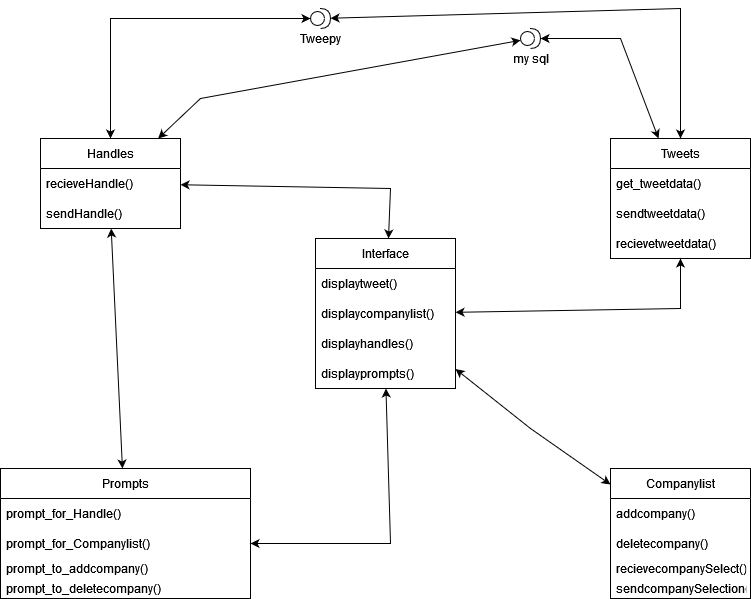

The diagram above was exported from draw.io. Its source (the exported page's mxGraphModel, read from the mxfile embedded in the PNG):
<mxGraphModel dx="1422" dy="752" grid="1" gridSize="10" guides="1" tooltips="1" connect="1" arrows="1" fold="1" page="1" pageScale="1" pageWidth="850" pageHeight="1100" background="#FFFFFF" math="0" shadow="0">
  <root>
    <mxCell id="0" />
    <mxCell id="1" parent="0" />
    <mxCell id="FEa0ERTVzPibSUoF2DyN-6" value="Handles" style="swimlane;fontStyle=0;childLayout=stackLayout;horizontal=1;startSize=30;horizontalStack=0;resizeParent=1;resizeParentMax=0;resizeLast=0;collapsible=1;marginBottom=0;" parent="1" vertex="1">
      <mxGeometry x="80" y="150" width="140" height="90" as="geometry" />
    </mxCell>
    <mxCell id="FEa0ERTVzPibSUoF2DyN-7" value="recieveHandle()" style="text;strokeColor=none;fillColor=none;align=left;verticalAlign=middle;spacingLeft=4;spacingRight=4;overflow=hidden;points=[[0,0.5],[1,0.5]];portConstraint=eastwest;rotatable=0;" parent="FEa0ERTVzPibSUoF2DyN-6" vertex="1">
      <mxGeometry y="30" width="140" height="30" as="geometry" />
    </mxCell>
    <mxCell id="FEa0ERTVzPibSUoF2DyN-8" value="sendHandle()" style="text;strokeColor=none;fillColor=none;align=left;verticalAlign=middle;spacingLeft=4;spacingRight=4;overflow=hidden;points=[[0,0.5],[1,0.5]];portConstraint=eastwest;rotatable=0;" parent="FEa0ERTVzPibSUoF2DyN-6" vertex="1">
      <mxGeometry y="60" width="140" height="30" as="geometry" />
    </mxCell>
    <mxCell id="FEa0ERTVzPibSUoF2DyN-10" value="Tweets" style="swimlane;fontStyle=0;childLayout=stackLayout;horizontal=1;startSize=30;horizontalStack=0;resizeParent=1;resizeParentMax=0;resizeLast=0;collapsible=1;marginBottom=0;" parent="1" vertex="1">
      <mxGeometry x="650" y="150" width="140" height="120" as="geometry" />
    </mxCell>
    <mxCell id="FEa0ERTVzPibSUoF2DyN-13" value="get_tweetdata()" style="text;strokeColor=none;fillColor=none;align=left;verticalAlign=middle;spacingLeft=4;spacingRight=4;overflow=hidden;points=[[0,0.5],[1,0.5]];portConstraint=eastwest;rotatable=0;" parent="FEa0ERTVzPibSUoF2DyN-10" vertex="1">
      <mxGeometry y="30" width="140" height="30" as="geometry" />
    </mxCell>
    <mxCell id="FEa0ERTVzPibSUoF2DyN-11" value="sendtweetdata()" style="text;strokeColor=none;fillColor=none;align=left;verticalAlign=middle;spacingLeft=4;spacingRight=4;overflow=hidden;points=[[0,0.5],[1,0.5]];portConstraint=eastwest;rotatable=0;" parent="FEa0ERTVzPibSUoF2DyN-10" vertex="1">
      <mxGeometry y="60" width="140" height="30" as="geometry" />
    </mxCell>
    <mxCell id="FEa0ERTVzPibSUoF2DyN-45" value="recievetweetdata()" style="text;strokeColor=none;fillColor=none;align=left;verticalAlign=middle;spacingLeft=4;spacingRight=4;overflow=hidden;points=[[0,0.5],[1,0.5]];portConstraint=eastwest;rotatable=0;" parent="FEa0ERTVzPibSUoF2DyN-10" vertex="1">
      <mxGeometry y="90" width="140" height="30" as="geometry" />
    </mxCell>
    <mxCell id="FEa0ERTVzPibSUoF2DyN-15" value="Prompts" style="swimlane;fontStyle=0;childLayout=stackLayout;horizontal=1;startSize=30;horizontalStack=0;resizeParent=1;resizeParentMax=0;resizeLast=0;collapsible=1;marginBottom=0;" parent="1" vertex="1">
      <mxGeometry x="40" y="480" width="250" height="130" as="geometry">
        <mxRectangle x="40" y="480" width="90" height="30" as="alternateBounds" />
      </mxGeometry>
    </mxCell>
    <mxCell id="FEa0ERTVzPibSUoF2DyN-16" value="prompt_for_Handle()" style="text;strokeColor=none;fillColor=none;align=left;verticalAlign=middle;spacingLeft=4;spacingRight=4;overflow=hidden;points=[[0,0.5],[1,0.5]];portConstraint=eastwest;rotatable=0;" parent="FEa0ERTVzPibSUoF2DyN-15" vertex="1">
      <mxGeometry y="30" width="250" height="30" as="geometry" />
    </mxCell>
    <mxCell id="FEa0ERTVzPibSUoF2DyN-17" value="prompt_for_Companylist()" style="text;strokeColor=none;fillColor=none;align=left;verticalAlign=middle;spacingLeft=4;spacingRight=4;overflow=hidden;points=[[0,0.5],[1,0.5]];portConstraint=eastwest;rotatable=0;" parent="FEa0ERTVzPibSUoF2DyN-15" vertex="1">
      <mxGeometry y="60" width="250" height="30" as="geometry" />
    </mxCell>
    <mxCell id="FEa0ERTVzPibSUoF2DyN-43" value="prompt_to_addcompany()" style="text;strokeColor=none;fillColor=none;align=left;verticalAlign=middle;spacingLeft=4;spacingRight=4;overflow=hidden;points=[[0,0.5],[1,0.5]];portConstraint=eastwest;rotatable=0;" parent="FEa0ERTVzPibSUoF2DyN-15" vertex="1">
      <mxGeometry y="90" width="250" height="20" as="geometry" />
    </mxCell>
    <mxCell id="FEa0ERTVzPibSUoF2DyN-44" value="prompt_to_deletecompany()" style="text;strokeColor=none;fillColor=none;align=left;verticalAlign=middle;spacingLeft=4;spacingRight=4;overflow=hidden;points=[[0,0.5],[1,0.5]];portConstraint=eastwest;rotatable=0;" parent="FEa0ERTVzPibSUoF2DyN-15" vertex="1">
      <mxGeometry y="110" width="250" height="20" as="geometry" />
    </mxCell>
    <mxCell id="FEa0ERTVzPibSUoF2DyN-19" value="Companylist" style="swimlane;fontStyle=0;childLayout=stackLayout;horizontal=1;startSize=30;horizontalStack=0;resizeParent=1;resizeParentMax=0;resizeLast=0;collapsible=1;marginBottom=0;" parent="1" vertex="1">
      <mxGeometry x="650" y="480" width="140" height="130" as="geometry" />
    </mxCell>
    <mxCell id="FEa0ERTVzPibSUoF2DyN-20" value="addcompany()" style="text;strokeColor=none;fillColor=none;align=left;verticalAlign=middle;spacingLeft=4;spacingRight=4;overflow=hidden;points=[[0,0.5],[1,0.5]];portConstraint=eastwest;rotatable=0;" parent="FEa0ERTVzPibSUoF2DyN-19" vertex="1">
      <mxGeometry y="30" width="140" height="30" as="geometry" />
    </mxCell>
    <mxCell id="FEa0ERTVzPibSUoF2DyN-21" value="deletecompany()" style="text;strokeColor=none;fillColor=none;align=left;verticalAlign=middle;spacingLeft=4;spacingRight=4;overflow=hidden;points=[[0,0.5],[1,0.5]];portConstraint=eastwest;rotatable=0;" parent="FEa0ERTVzPibSUoF2DyN-19" vertex="1">
      <mxGeometry y="60" width="140" height="30" as="geometry" />
    </mxCell>
    <mxCell id="FEa0ERTVzPibSUoF2DyN-18" value="recievecompanySelect()" style="text;strokeColor=none;fillColor=none;align=left;verticalAlign=middle;spacingLeft=4;spacingRight=4;overflow=hidden;points=[[0,0.5],[1,0.5]];portConstraint=eastwest;rotatable=0;" parent="FEa0ERTVzPibSUoF2DyN-19" vertex="1">
      <mxGeometry y="90" width="140" height="20" as="geometry" />
    </mxCell>
    <mxCell id="FEa0ERTVzPibSUoF2DyN-34" value="sendcompanySelection()" style="text;strokeColor=none;fillColor=none;align=left;verticalAlign=middle;spacingLeft=4;spacingRight=4;overflow=hidden;points=[[0,0.5],[1,0.5]];portConstraint=eastwest;rotatable=0;" parent="FEa0ERTVzPibSUoF2DyN-19" vertex="1">
      <mxGeometry y="110" width="140" height="20" as="geometry" />
    </mxCell>
    <mxCell id="FEa0ERTVzPibSUoF2DyN-23" value="Interface" style="swimlane;fontStyle=0;childLayout=stackLayout;horizontal=1;startSize=30;horizontalStack=0;resizeParent=1;resizeParentMax=0;resizeLast=0;collapsible=1;marginBottom=0;" parent="1" vertex="1">
      <mxGeometry x="355" y="250" width="140" height="150" as="geometry" />
    </mxCell>
    <mxCell id="FEa0ERTVzPibSUoF2DyN-24" value="displaytweet()" style="text;strokeColor=none;fillColor=none;align=left;verticalAlign=middle;spacingLeft=4;spacingRight=4;overflow=hidden;points=[[0,0.5],[1,0.5]];portConstraint=eastwest;rotatable=0;" parent="FEa0ERTVzPibSUoF2DyN-23" vertex="1">
      <mxGeometry y="30" width="140" height="30" as="geometry" />
    </mxCell>
    <mxCell id="FEa0ERTVzPibSUoF2DyN-25" value="displaycompanylist()" style="text;strokeColor=none;fillColor=none;align=left;verticalAlign=middle;spacingLeft=4;spacingRight=4;overflow=hidden;points=[[0,0.5],[1,0.5]];portConstraint=eastwest;rotatable=0;" parent="FEa0ERTVzPibSUoF2DyN-23" vertex="1">
      <mxGeometry y="60" width="140" height="30" as="geometry" />
    </mxCell>
    <mxCell id="FEa0ERTVzPibSUoF2DyN-26" value="displayhandles()" style="text;strokeColor=none;fillColor=none;align=left;verticalAlign=middle;spacingLeft=4;spacingRight=4;overflow=hidden;points=[[0,0.5],[1,0.5]];portConstraint=eastwest;rotatable=0;" parent="FEa0ERTVzPibSUoF2DyN-23" vertex="1">
      <mxGeometry y="90" width="140" height="30" as="geometry" />
    </mxCell>
    <mxCell id="FEa0ERTVzPibSUoF2DyN-41" value="displayprompts()" style="text;strokeColor=none;fillColor=none;align=left;verticalAlign=middle;spacingLeft=4;spacingRight=4;overflow=hidden;points=[[0,0.5],[1,0.5]];portConstraint=eastwest;rotatable=0;" parent="FEa0ERTVzPibSUoF2DyN-23" vertex="1">
      <mxGeometry y="120" width="140" height="30" as="geometry" />
    </mxCell>
    <mxCell id="FEa0ERTVzPibSUoF2DyN-46" value="my sql" style="shape=providedRequiredInterface;html=1;verticalLabelPosition=bottom;sketch=0;" parent="1" vertex="1">
      <mxGeometry x="560" y="40" width="20" height="20" as="geometry" />
    </mxCell>
    <mxCell id="FEa0ERTVzPibSUoF2DyN-47" value="Tweepy" style="shape=providedRequiredInterface;html=1;verticalLabelPosition=bottom;sketch=0;" parent="1" vertex="1">
      <mxGeometry x="350" y="20" width="20" height="20" as="geometry" />
    </mxCell>
    <mxCell id="FEa0ERTVzPibSUoF2DyN-62" value="" style="endArrow=classic;startArrow=classic;html=1;rounded=0;" parent="1" source="FEa0ERTVzPibSUoF2DyN-15" target="FEa0ERTVzPibSUoF2DyN-8" edge="1">
      <mxGeometry width="50" height="50" relative="1" as="geometry">
        <mxPoint x="120" y="410" as="sourcePoint" />
        <mxPoint x="170" y="360" as="targetPoint" />
      </mxGeometry>
    </mxCell>
    <mxCell id="FEa0ERTVzPibSUoF2DyN-63" value="" style="endArrow=classic;startArrow=classic;html=1;rounded=0;" parent="1" source="FEa0ERTVzPibSUoF2DyN-23" target="FEa0ERTVzPibSUoF2DyN-6" edge="1">
      <mxGeometry width="50" height="50" relative="1" as="geometry">
        <mxPoint x="380" y="210" as="sourcePoint" />
        <mxPoint x="430" y="160" as="targetPoint" />
        <Array as="points">
          <mxPoint x="430" y="200" />
        </Array>
      </mxGeometry>
    </mxCell>
    <mxCell id="FEa0ERTVzPibSUoF2DyN-64" value="" style="endArrow=classic;startArrow=classic;html=1;rounded=0;" parent="1" source="FEa0ERTVzPibSUoF2DyN-17" target="FEa0ERTVzPibSUoF2DyN-41" edge="1">
      <mxGeometry width="50" height="50" relative="1" as="geometry">
        <mxPoint x="588" y="593.75" as="sourcePoint" />
        <mxPoint x="440" y="390" as="targetPoint" />
        <Array as="points">
          <mxPoint x="430" y="555" />
        </Array>
      </mxGeometry>
    </mxCell>
    <mxCell id="FEa0ERTVzPibSUoF2DyN-65" value="" style="endArrow=classic;startArrow=classic;html=1;rounded=0;" parent="1" source="FEa0ERTVzPibSUoF2DyN-6" target="FEa0ERTVzPibSUoF2DyN-47" edge="1">
      <mxGeometry width="50" height="50" relative="1" as="geometry">
        <mxPoint x="125" y="90" as="sourcePoint" />
        <mxPoint x="175" y="40" as="targetPoint" />
        <Array as="points">
          <mxPoint x="150" y="30" />
        </Array>
      </mxGeometry>
    </mxCell>
    <mxCell id="FEa0ERTVzPibSUoF2DyN-66" value="" style="endArrow=classic;startArrow=classic;html=1;rounded=0;" parent="1" source="FEa0ERTVzPibSUoF2DyN-10" target="FEa0ERTVzPibSUoF2DyN-47" edge="1">
      <mxGeometry width="50" height="50" relative="1" as="geometry">
        <mxPoint x="495" y="150" as="sourcePoint" />
        <mxPoint x="695" y="30" as="targetPoint" />
        <Array as="points">
          <mxPoint x="720" y="20" />
        </Array>
      </mxGeometry>
    </mxCell>
    <mxCell id="FEa0ERTVzPibSUoF2DyN-67" value="" style="endArrow=classic;startArrow=classic;html=1;rounded=0;exitX=0.343;exitY=0;exitDx=0;exitDy=0;exitPerimeter=0;" parent="1" source="FEa0ERTVzPibSUoF2DyN-10" target="FEa0ERTVzPibSUoF2DyN-46" edge="1">
      <mxGeometry width="50" height="50" relative="1" as="geometry">
        <mxPoint x="640" y="100" as="sourcePoint" />
        <mxPoint x="690" y="50" as="targetPoint" />
        <Array as="points">
          <mxPoint x="660" y="50" />
        </Array>
      </mxGeometry>
    </mxCell>
    <mxCell id="FEa0ERTVzPibSUoF2DyN-68" value="" style="endArrow=classic;startArrow=classic;html=1;rounded=0;" parent="1" source="FEa0ERTVzPibSUoF2DyN-19" target="FEa0ERTVzPibSUoF2DyN-23" edge="1">
      <mxGeometry width="50" height="50" relative="1" as="geometry">
        <mxPoint x="600" y="380" as="sourcePoint" />
        <mxPoint x="650" y="330" as="targetPoint" />
        <Array as="points">
          <mxPoint x="570" y="440" />
        </Array>
      </mxGeometry>
    </mxCell>
    <mxCell id="FEa0ERTVzPibSUoF2DyN-71" value="" style="endArrow=classic;startArrow=classic;html=1;rounded=0;" parent="1" source="FEa0ERTVzPibSUoF2DyN-45" target="FEa0ERTVzPibSUoF2DyN-23" edge="1">
      <mxGeometry width="50" height="50" relative="1" as="geometry">
        <mxPoint x="728" y="383.75" as="sourcePoint" />
        <mxPoint x="520" y="330" as="targetPoint" />
        <Array as="points">
          <mxPoint x="720" y="320" />
        </Array>
      </mxGeometry>
    </mxCell>
    <mxCell id="SpncWtmUlBA6bhEDUecl-1" value="" style="endArrow=classic;startArrow=classic;html=1;rounded=0;" edge="1" parent="1" source="FEa0ERTVzPibSUoF2DyN-6" target="FEa0ERTVzPibSUoF2DyN-46">
      <mxGeometry width="50" height="50" relative="1" as="geometry">
        <mxPoint x="280" y="120" as="sourcePoint" />
        <mxPoint x="480" as="targetPoint" />
        <Array as="points">
          <mxPoint x="240" y="110" />
        </Array>
      </mxGeometry>
    </mxCell>
  </root>
</mxGraphModel>